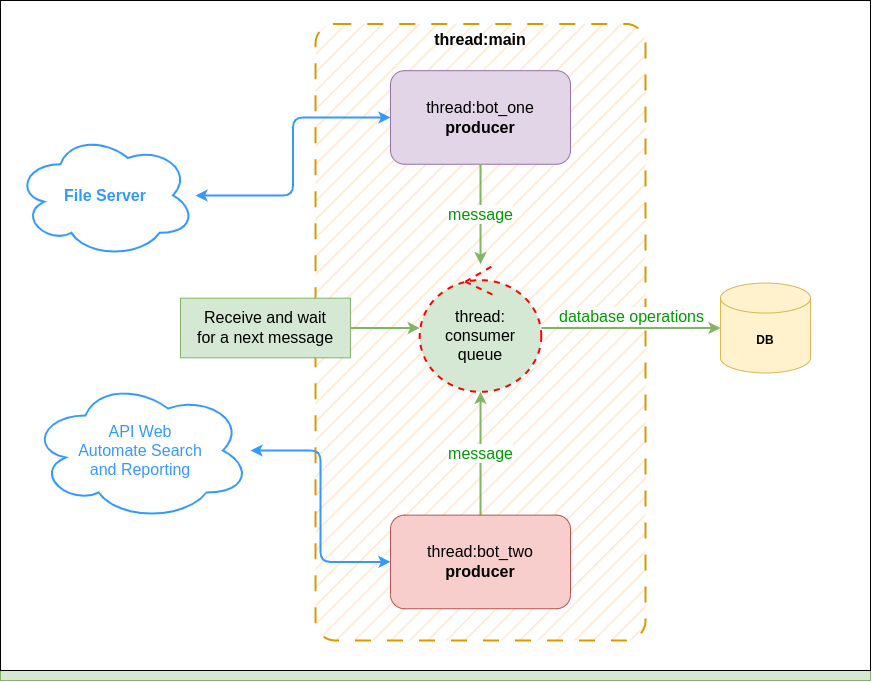

The diagram above was exported from draw.io. Its source (the exported page's mxGraphModel, read from the mxfile embedded in the PNG):
<mxGraphModel dx="1121" dy="622" grid="1" gridSize="10" guides="1" tooltips="1" connect="1" arrows="1" fold="1" page="1" pageScale="1" pageWidth="1654" pageHeight="1169" math="0" shadow="0">
  <root>
    <mxCell id="0" />
    <mxCell id="1" parent="0" />
    <mxCell id="Xzj9NW1m1bxEmVRbKzuJ-26" value="" style="group;fontSize=16;fillColor=#d5e8d4;strokeColor=#82b366;" vertex="1" connectable="0" parent="1">
      <mxGeometry x="310" y="130" width="870" height="680" as="geometry" />
    </mxCell>
    <mxCell id="Xzj9NW1m1bxEmVRbKzuJ-3" value="" style="rounded=0;whiteSpace=wrap;html=1;verticalAlign=top;strokeColor=#000000;" vertex="1" parent="Xzj9NW1m1bxEmVRbKzuJ-26">
      <mxGeometry width="870" height="670" as="geometry" />
    </mxCell>
    <mxCell id="Xzj9NW1m1bxEmVRbKzuJ-22" value="thread:main" style="rounded=1;whiteSpace=wrap;html=1;strokeColor=#d79b00;strokeWidth=2;arcSize=6;dashed=1;dashPattern=8 8;verticalAlign=top;fontStyle=1;fontSize=16;fillStyle=hatch;fillColor=#ffe6cc;" vertex="1" parent="Xzj9NW1m1bxEmVRbKzuJ-26">
      <mxGeometry x="315.02" y="23.39" width="330" height="616.61" as="geometry" />
    </mxCell>
    <mxCell id="Xzj9NW1m1bxEmVRbKzuJ-1" value="thread:bot_one&lt;br style=&quot;font-size: 16px;&quot;&gt;&lt;b style=&quot;font-size: 16px;&quot;&gt;producer&lt;/b&gt;" style="rounded=1;whiteSpace=wrap;html=1;fillColor=#e1d5e7;strokeColor=#9673a6;fontSize=16;fillStyle=auto;" vertex="1" parent="Xzj9NW1m1bxEmVRbKzuJ-26">
      <mxGeometry x="390.00000000000006" y="70.17857142857143" width="180.00000000000003" height="93.57142857142857" as="geometry" />
    </mxCell>
    <mxCell id="Xzj9NW1m1bxEmVRbKzuJ-8" value="&lt;font style=&quot;font-size: 16px;&quot;&gt;message&lt;/font&gt;" style="edgeStyle=orthogonalEdgeStyle;rounded=1;orthogonalLoop=1;jettySize=auto;html=1;exitX=0.5;exitY=0;exitDx=0;exitDy=0;fillColor=#d5e8d4;strokeColor=#82b366;strokeWidth=2;fontColor=#009900;" edge="1" parent="Xzj9NW1m1bxEmVRbKzuJ-26" source="Xzj9NW1m1bxEmVRbKzuJ-2" target="Xzj9NW1m1bxEmVRbKzuJ-11">
      <mxGeometry relative="1" as="geometry">
        <mxPoint x="480.00000000000006" y="413.2738095238095" as="targetPoint" />
      </mxGeometry>
    </mxCell>
    <mxCell id="Xzj9NW1m1bxEmVRbKzuJ-2" value="thread:bot_two&lt;br style=&quot;font-size: 16px;&quot;&gt;&lt;b style=&quot;font-size: 16px;&quot;&gt;producer&lt;/b&gt;" style="rounded=1;whiteSpace=wrap;html=1;fillColor=#f8cecc;strokeColor=#b85450;fontSize=16;" vertex="1" parent="Xzj9NW1m1bxEmVRbKzuJ-26">
      <mxGeometry x="390.00000000000006" y="514.6428571428571" width="180.00000000000003" height="93.57142857142857" as="geometry" />
    </mxCell>
    <mxCell id="Xzj9NW1m1bxEmVRbKzuJ-11" value="thread:&lt;br&gt;&lt;span style=&quot;font-size: 16px;&quot;&gt;consumer&lt;/span&gt;&lt;br style=&quot;font-size: 16px;&quot;&gt;&lt;span style=&quot;font-size: 16px;&quot;&gt;queue&lt;/span&gt;" style="ellipse;shape=umlControl;whiteSpace=wrap;html=1;fillColor=#d5e8d4;strokeColor=#FF0000;dashed=1;strokeWidth=2;fontSize=16;" vertex="1" parent="Xzj9NW1m1bxEmVRbKzuJ-26">
      <mxGeometry x="419.25811764705884" y="263.66" width="121.52364705882354" height="127.68" as="geometry" />
    </mxCell>
    <mxCell id="Xzj9NW1m1bxEmVRbKzuJ-7" value="&lt;font style=&quot;font-size: 16px;&quot;&gt;message&lt;/font&gt;" style="edgeStyle=orthogonalEdgeStyle;rounded=1;orthogonalLoop=1;jettySize=auto;html=1;exitX=0.5;exitY=1;exitDx=0;exitDy=0;fillColor=#d5e8d4;strokeColor=#82b366;strokeWidth=2;fontColor=#009900;" edge="1" parent="Xzj9NW1m1bxEmVRbKzuJ-26" source="Xzj9NW1m1bxEmVRbKzuJ-1" target="Xzj9NW1m1bxEmVRbKzuJ-11">
      <mxGeometry x="0.0095" relative="1" as="geometry">
        <mxPoint x="555.0000000000001" y="257.32142857142856" as="targetPoint" />
        <mxPoint as="offset" />
      </mxGeometry>
    </mxCell>
    <mxCell id="Xzj9NW1m1bxEmVRbKzuJ-13" value="&lt;b&gt;DB&lt;br&gt;&lt;/b&gt;" style="shape=cylinder3;whiteSpace=wrap;html=1;boundedLbl=1;backgroundOutline=1;size=15;fillColor=#fff2cc;strokeColor=#d6b656;" vertex="1" parent="Xzj9NW1m1bxEmVRbKzuJ-26">
      <mxGeometry x="720" y="282.56" width="90" height="89.88" as="geometry" />
    </mxCell>
    <mxCell id="Xzj9NW1m1bxEmVRbKzuJ-14" value="&lt;font style=&quot;font-size: 16px;&quot;&gt;database operations&lt;/font&gt;" style="edgeStyle=orthogonalEdgeStyle;rounded=1;orthogonalLoop=1;jettySize=auto;html=1;fillColor=#d5e8d4;strokeColor=#82b366;strokeWidth=2;verticalAlign=bottom;fontColor=#009900;" edge="1" parent="Xzj9NW1m1bxEmVRbKzuJ-26" source="Xzj9NW1m1bxEmVRbKzuJ-11" target="Xzj9NW1m1bxEmVRbKzuJ-13">
      <mxGeometry relative="1" as="geometry" />
    </mxCell>
    <mxCell id="Xzj9NW1m1bxEmVRbKzuJ-15" value="&lt;font style=&quot;font-size: 16px;&quot; color=&quot;#3399ff&quot;&gt;API Web&lt;br&gt;&lt;span style=&quot;font-size: 16px;&quot;&gt;Automate Search &lt;br&gt;and Reporting&lt;/span&gt;&lt;br&gt;&lt;/font&gt;" style="ellipse;shape=cloud;whiteSpace=wrap;html=1;strokeColor=#3399FF;strokeWidth=2;" vertex="1" parent="Xzj9NW1m1bxEmVRbKzuJ-26">
      <mxGeometry x="30" y="380" width="220" height="140" as="geometry" />
    </mxCell>
    <mxCell id="Xzj9NW1m1bxEmVRbKzuJ-21" style="edgeStyle=orthogonalEdgeStyle;rounded=1;orthogonalLoop=1;jettySize=auto;html=1;fontColor=#3399FF;fillColor=#dae8fc;strokeColor=#3399FF;strokeWidth=2;startArrow=classic;startFill=1;" edge="1" parent="Xzj9NW1m1bxEmVRbKzuJ-26" source="Xzj9NW1m1bxEmVRbKzuJ-2" target="Xzj9NW1m1bxEmVRbKzuJ-15">
      <mxGeometry relative="1" as="geometry" />
    </mxCell>
    <mxCell id="Xzj9NW1m1bxEmVRbKzuJ-19" value="&lt;font size=&quot;1&quot; color=&quot;#3399ff&quot;&gt;&lt;b style=&quot;font-size: 16px;&quot;&gt;File Server&lt;/b&gt;&lt;/font&gt;" style="ellipse;shape=cloud;whiteSpace=wrap;html=1;strokeColor=#3399FF;strokeWidth=2;" vertex="1" parent="Xzj9NW1m1bxEmVRbKzuJ-26">
      <mxGeometry x="15.000000000000002" y="132.5595238095238" width="180.00000000000003" height="124.76190476190476" as="geometry" />
    </mxCell>
    <mxCell id="Xzj9NW1m1bxEmVRbKzuJ-20" style="edgeStyle=orthogonalEdgeStyle;rounded=1;orthogonalLoop=1;jettySize=auto;html=1;fontColor=#3399FF;fillColor=#dae8fc;strokeColor=#3399FF;strokeWidth=2;startArrow=classic;startFill=1;" edge="1" parent="Xzj9NW1m1bxEmVRbKzuJ-26" source="Xzj9NW1m1bxEmVRbKzuJ-1" target="Xzj9NW1m1bxEmVRbKzuJ-19">
      <mxGeometry relative="1" as="geometry" />
    </mxCell>
    <mxCell id="Xzj9NW1m1bxEmVRbKzuJ-25" style="edgeStyle=orthogonalEdgeStyle;rounded=1;orthogonalLoop=1;jettySize=auto;html=1;strokeWidth=2;fontColor=#3399FF;startArrow=none;startFill=0;fillColor=#d5e8d4;strokeColor=#82b366;" edge="1" parent="Xzj9NW1m1bxEmVRbKzuJ-26" source="Xzj9NW1m1bxEmVRbKzuJ-24" target="Xzj9NW1m1bxEmVRbKzuJ-11">
      <mxGeometry relative="1" as="geometry" />
    </mxCell>
    <mxCell id="Xzj9NW1m1bxEmVRbKzuJ-24" value="&lt;span style=&quot;font-size: 16px;&quot;&gt;Receive and wait &lt;br&gt;for a next message&lt;/span&gt;" style="text;html=1;strokeColor=#82b366;fillColor=#d5e8d4;align=center;verticalAlign=middle;whiteSpace=wrap;rounded=0;strokeWidth=1;" vertex="1" parent="Xzj9NW1m1bxEmVRbKzuJ-26">
      <mxGeometry x="180" y="297.67" width="169.94" height="59.65" as="geometry" />
    </mxCell>
  </root>
</mxGraphModel>